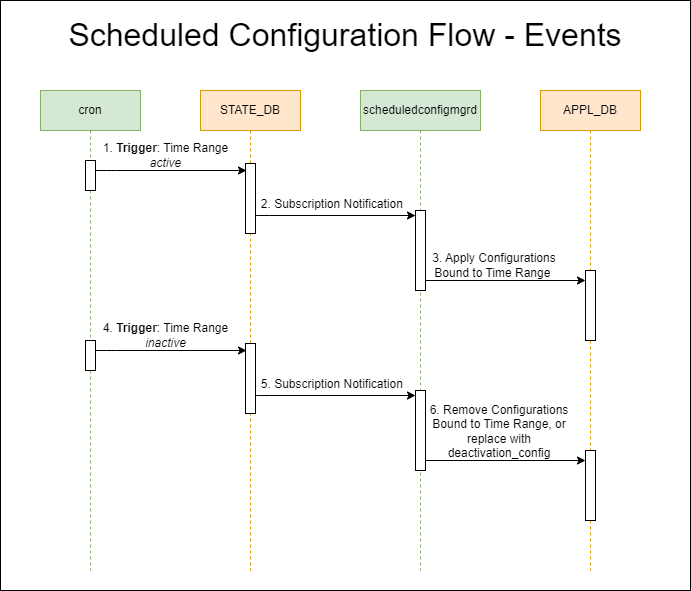

The diagram above was exported from draw.io. Its source (the exported page's mxGraphModel, read from the mxfile embedded in the PNG):
<mxGraphModel dx="1131" dy="681" grid="1" gridSize="10" guides="1" tooltips="1" connect="1" arrows="1" fold="1" page="1" pageScale="1" pageWidth="850" pageHeight="1100" math="0" shadow="0">
  <root>
    <mxCell id="0" />
    <mxCell id="1" parent="0" />
    <mxCell id="59" value="" style="rounded=0;whiteSpace=wrap;html=1;" parent="1" vertex="1">
      <mxGeometry x="30" y="10" width="690" height="590" as="geometry" />
    </mxCell>
    <mxCell id="9" value="&lt;font style=&quot;font-size: 32px;&quot;&gt;Scheduled Configuration Flow - Events&lt;/font&gt;" style="text;html=1;strokeColor=none;fillColor=none;align=center;verticalAlign=middle;whiteSpace=wrap;rounded=0;" parent="1" vertex="1">
      <mxGeometry x="85" y="30" width="580" height="30" as="geometry" />
    </mxCell>
    <mxCell id="10" value="scheduledconfigmgrd" style="shape=umlLifeline;perimeter=lifelinePerimeter;whiteSpace=wrap;html=1;container=1;collapsible=0;recursiveResize=0;outlineConnect=0;fillColor=#d5e8d4;strokeColor=#82b366;" parent="1" vertex="1">
      <mxGeometry x="390" y="100" width="120" height="480" as="geometry" />
    </mxCell>
    <mxCell id="51" value="" style="html=1;points=[];perimeter=orthogonalPerimeter;" parent="10" vertex="1">
      <mxGeometry x="55" y="120" width="10" height="80" as="geometry" />
    </mxCell>
    <mxCell id="46" value="STATE_DB" style="shape=umlLifeline;perimeter=lifelinePerimeter;whiteSpace=wrap;html=1;container=1;collapsible=0;recursiveResize=0;outlineConnect=0;fillColor=#ffe6cc;strokeColor=#d79b00;" parent="1" vertex="1">
      <mxGeometry x="230" y="100" width="100" height="480" as="geometry" />
    </mxCell>
    <mxCell id="47" value="" style="html=1;points=[];perimeter=orthogonalPerimeter;" parent="46" vertex="1">
      <mxGeometry x="45" y="73" width="10" height="70" as="geometry" />
    </mxCell>
    <mxCell id="83" style="edgeStyle=none;html=1;startArrow=none;" parent="46" edge="1">
      <mxGeometry relative="1" as="geometry">
        <mxPoint x="215" y="125" as="targetPoint" />
        <mxPoint x="55" y="125" as="sourcePoint" />
        <Array as="points">
          <mxPoint x="59.190000000000055" y="125" />
        </Array>
      </mxGeometry>
    </mxCell>
    <mxCell id="48" value="2. Subscription Notification&amp;nbsp;" style="text;html=1;strokeColor=none;fillColor=none;align=center;verticalAlign=middle;whiteSpace=wrap;rounded=0;" parent="1" vertex="1">
      <mxGeometry x="281" y="199" width="165" height="30" as="geometry" />
    </mxCell>
    <mxCell id="54" value="cron" style="shape=umlLifeline;perimeter=lifelinePerimeter;whiteSpace=wrap;html=1;container=1;collapsible=0;recursiveResize=0;outlineConnect=0;fillColor=#d5e8d4;strokeColor=#82b366;" parent="1" vertex="1">
      <mxGeometry x="70" y="100" width="100" height="480" as="geometry" />
    </mxCell>
    <mxCell id="92" value="" style="html=1;points=[];perimeter=orthogonalPerimeter;" parent="54" vertex="1">
      <mxGeometry x="45" y="70" width="10" height="30" as="geometry" />
    </mxCell>
    <mxCell id="82" style="edgeStyle=none;html=1;startArrow=none;" parent="54" edge="1">
      <mxGeometry relative="1" as="geometry">
        <mxPoint x="206" y="80" as="targetPoint" />
        <mxPoint x="55" y="80" as="sourcePoint" />
        <Array as="points">
          <mxPoint x="66.19000000000005" y="80" />
        </Array>
      </mxGeometry>
    </mxCell>
    <mxCell id="60" value="APPL_DB" style="shape=umlLifeline;perimeter=lifelinePerimeter;whiteSpace=wrap;html=1;container=1;collapsible=0;recursiveResize=0;outlineConnect=0;fillColor=#ffe6cc;strokeColor=#d79b00;" parent="1" vertex="1">
      <mxGeometry x="570" y="100" width="100" height="480" as="geometry" />
    </mxCell>
    <mxCell id="61" value="" style="html=1;points=[];perimeter=orthogonalPerimeter;" parent="60" vertex="1">
      <mxGeometry x="45" y="180" width="10" height="70" as="geometry" />
    </mxCell>
    <mxCell id="77" style="edgeStyle=none;html=1;" parent="60" source="51" edge="1">
      <mxGeometry relative="1" as="geometry">
        <mxPoint x="45" y="190" as="targetPoint" />
        <mxPoint x="-410.0000000000002" y="190" as="sourcePoint" />
      </mxGeometry>
    </mxCell>
    <mxCell id="70" value="1. &lt;b&gt;Trigger&lt;/b&gt;: Time Range &lt;i&gt;active&lt;/i&gt;" style="text;html=1;strokeColor=none;fillColor=none;align=center;verticalAlign=middle;whiteSpace=wrap;rounded=0;" parent="1" vertex="1">
      <mxGeometry x="115" y="150" width="161" height="30" as="geometry" />
    </mxCell>
    <mxCell id="76" value="3. Apply Configurations Bound to Time Range&amp;nbsp;" style="text;html=1;strokeColor=none;fillColor=none;align=center;verticalAlign=middle;whiteSpace=wrap;rounded=0;" parent="1" vertex="1">
      <mxGeometry x="444" y="265" width="160" height="20" as="geometry" />
    </mxCell>
    <mxCell id="103" value="" style="html=1;points=[];perimeter=orthogonalPerimeter;" parent="1" vertex="1">
      <mxGeometry x="445" y="400" width="10" height="80" as="geometry" />
    </mxCell>
    <mxCell id="104" value="" style="html=1;points=[];perimeter=orthogonalPerimeter;" parent="1" vertex="1">
      <mxGeometry x="275" y="353" width="10" height="70" as="geometry" />
    </mxCell>
    <mxCell id="105" style="edgeStyle=none;html=1;startArrow=none;" parent="1" edge="1">
      <mxGeometry relative="1" as="geometry">
        <mxPoint x="445" y="405" as="targetPoint" />
        <mxPoint x="285" y="405" as="sourcePoint" />
        <Array as="points">
          <mxPoint x="289.19000000000005" y="405" />
        </Array>
      </mxGeometry>
    </mxCell>
    <mxCell id="106" value="5. Subscription Notification&amp;nbsp;" style="text;html=1;strokeColor=none;fillColor=none;align=center;verticalAlign=middle;whiteSpace=wrap;rounded=0;" parent="1" vertex="1">
      <mxGeometry x="281" y="379" width="165" height="30" as="geometry" />
    </mxCell>
    <mxCell id="107" value="" style="html=1;points=[];perimeter=orthogonalPerimeter;" parent="1" vertex="1">
      <mxGeometry x="115" y="350" width="10" height="30" as="geometry" />
    </mxCell>
    <mxCell id="108" style="edgeStyle=none;html=1;startArrow=none;" parent="1" edge="1">
      <mxGeometry relative="1" as="geometry">
        <mxPoint x="276" y="360" as="targetPoint" />
        <mxPoint x="125" y="360" as="sourcePoint" />
        <Array as="points">
          <mxPoint x="136.19000000000005" y="360" />
        </Array>
      </mxGeometry>
    </mxCell>
    <mxCell id="109" value="" style="html=1;points=[];perimeter=orthogonalPerimeter;" parent="1" vertex="1">
      <mxGeometry x="615" y="460" width="10" height="70" as="geometry" />
    </mxCell>
    <mxCell id="110" style="edgeStyle=none;html=1;" parent="1" source="103" edge="1">
      <mxGeometry relative="1" as="geometry">
        <mxPoint x="615" y="470" as="targetPoint" />
        <mxPoint x="-410.0000000000002" y="370" as="sourcePoint" />
      </mxGeometry>
    </mxCell>
    <mxCell id="111" value="4. &lt;b&gt;Trigger&lt;/b&gt;: Time Range &lt;i&gt;inactive&lt;/i&gt;" style="text;html=1;strokeColor=none;fillColor=none;align=center;verticalAlign=middle;whiteSpace=wrap;rounded=0;" parent="1" vertex="1">
      <mxGeometry x="115" y="330" width="161" height="30" as="geometry" />
    </mxCell>
    <mxCell id="112" value="6. Remove Configurations Bound to Time Range, or replace with deactivation_config" style="text;html=1;strokeColor=none;fillColor=none;align=center;verticalAlign=middle;whiteSpace=wrap;rounded=0;" parent="1" vertex="1">
      <mxGeometry x="449" y="431" width="160" height="20" as="geometry" />
    </mxCell>
  </root>
</mxGraphModel>